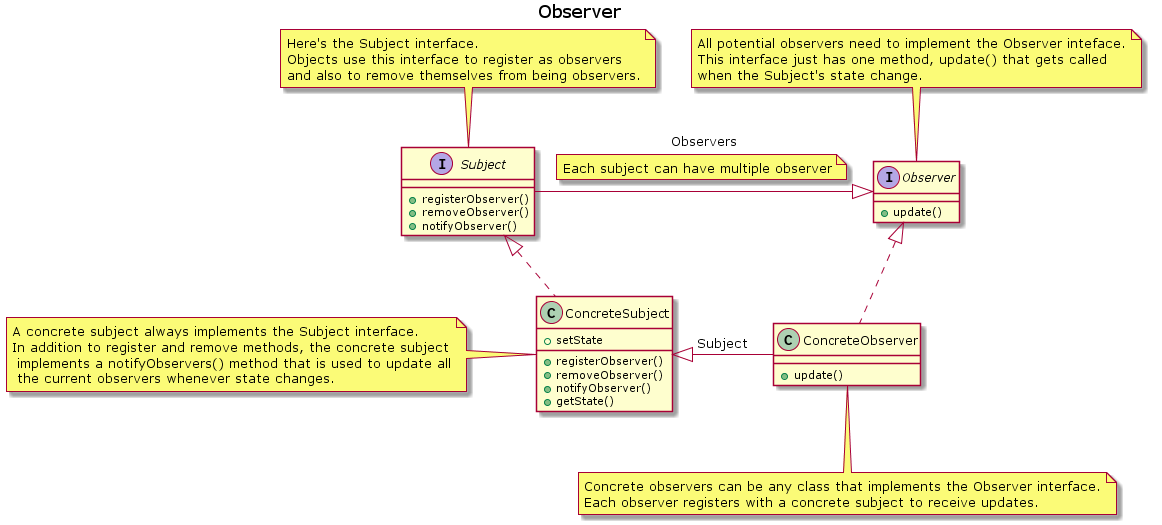

The diagram above was rendered by PlantUML. Its source (embedded in the PNG):
@startuml

    title Observer

    interface Subject {
        +registerObserver()
        +removeObserver()
        +notifyObserver()
    }

    interface Observer {
        +update()
    }

    class ConcreteSubject {
        +registerObserver()
        +removeObserver()
        +notifyObserver()
        +getState()
        +setState
    }

    class ConcreteObserver {
        +update()
    }

    ConcreteObserver -left-|> ConcreteSubject : Subject
    ConcreteObserver .up.|> Observer
    Subject -right-|> Observer : Observers
    note on link: Each subject can have multiple observer
    ConcreteSubject .up.|> Subject

    note top of Subject: Here's the Subject interface. \nObjects use this interface to register as observers\nand also to remove themselves from being observers.
    note left of ConcreteSubject: A concrete subject always implements the Subject interface.\nIn addition to register and remove methods, the concrete subject\n implements a notifyObservers() method that is used to update all\n the current observers whenever state changes.
    note top of Observer: All potential observers need to implement the Observer inteface.\nThis interface just has one method, update() that gets called\nwhen the Subject's state change.
    note bottom of ConcreteObserver: Concrete observers can be any class that implements the Observer interface.\nEach observer registers with a concrete subject to receive updates.
@enduml